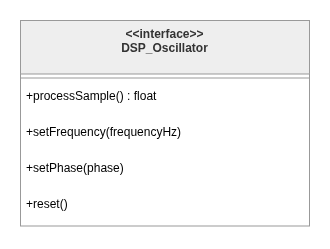

The diagram above was exported from draw.io. Its source (the exported page's mxGraphModel, read from the mxfile embedded in the PNG):
<mxGraphModel dx="1885" dy="960" grid="1" gridSize="10" guides="1" tooltips="1" connect="1" arrows="1" fold="1" page="1" pageScale="1" pageWidth="850" pageHeight="1100" math="0" shadow="0">
  <root>
    <mxCell id="0" />
    <mxCell id="1" parent="0" />
    <mxCell id="2" parent="1" style="swimlane;fontStyle=1;align=center;verticalAlign=top;childLayout=stackLayout;horizontal=1;startSize=53.5;horizontalStack=0;resizeParent=1;resizeParentMax=0;resizeLast=0;collapsible=0;marginBottom=0;fillColor=light-dark(#eeeeee,#1f2020);strokeColor=light-dark(#999999,#cccccc);fontColor=light-dark(#333333,#cccccc);swimlaneFillColor=default;" value="&lt;&lt;interface&gt;&gt;&#10;DSP_Oscillator" vertex="1">
      <mxGeometry height="205.5" width="289" x="1597" y="250" as="geometry" />
    </mxCell>
    <mxCell id="3" parent="2" style="line;strokeWidth=1;fillColor=none;align=left;verticalAlign=middle;spacingTop=-1;spacingLeft=3;spacingRight=3;rotatable=0;labelPosition=right;points=[];portConstraint=eastwest;strokeColor=inherit;swimlaneFillColor=default;" vertex="1">
      <mxGeometry height="8" width="289" y="53.5" as="geometry" />
    </mxCell>
    <mxCell id="4" parent="2" style="text;strokeColor=none;fillColor=none;align=left;verticalAlign=top;spacingLeft=4;spacingRight=4;overflow=hidden;rotatable=0;points=[[0,0.5],[1,0.5]];portConstraint=eastwest;swimlaneFillColor=default;" value="+processSample() : float" vertex="1">
      <mxGeometry height="36" width="289" y="61.5" as="geometry" />
    </mxCell>
    <mxCell id="5" parent="2" style="text;strokeColor=none;fillColor=none;align=left;verticalAlign=top;spacingLeft=4;spacingRight=4;overflow=hidden;rotatable=0;points=[[0,0.5],[1,0.5]];portConstraint=eastwest;swimlaneFillColor=default;" value="+setFrequency(frequencyHz)" vertex="1">
      <mxGeometry height="36" width="289" y="97.5" as="geometry" />
    </mxCell>
    <mxCell id="6" parent="2" style="text;strokeColor=none;fillColor=none;align=left;verticalAlign=top;spacingLeft=4;spacingRight=4;overflow=hidden;rotatable=0;points=[[0,0.5],[1,0.5]];portConstraint=eastwest;swimlaneFillColor=default;" value="+setPhase(phase)" vertex="1">
      <mxGeometry height="36" width="289" y="133.5" as="geometry" />
    </mxCell>
    <mxCell id="7" parent="2" style="text;strokeColor=none;fillColor=none;align=left;verticalAlign=top;spacingLeft=4;spacingRight=4;overflow=hidden;rotatable=0;points=[[0,0.5],[1,0.5]];portConstraint=eastwest;swimlaneFillColor=default;" value="+reset()" vertex="1">
      <mxGeometry height="36" width="289" y="169.5" as="geometry" />
    </mxCell>
  </root>
</mxGraphModel>